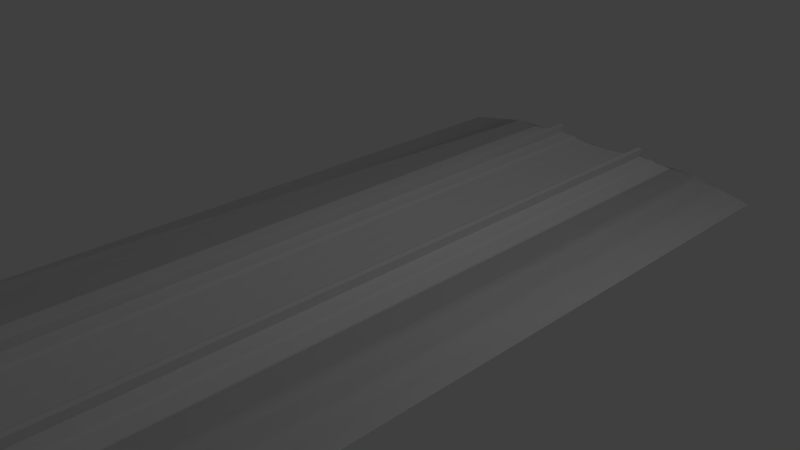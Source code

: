 # Source: PGA_DKGantry_Usw1t6m_R.blend  (saved by Blender 3.4.6; exported with 4.5.12 LTS)
import bpy
from mathutils import Matrix  # noqa: F401  (used for matrix-valued properties, if any)

bpy.ops.wm.read_factory_settings(use_empty=True)
scene = bpy.context.scene
scene.name = 'Scene'

# ---- collections
col_main = bpy.data.collections.new('MAIN'); scene.collection.children.link(col_main)
col_main_0400 = bpy.data.collections.new('MAIN_0400'); col_main.children.link(col_main_0400)
col_pga_dk_gantry_usw1t6m_r = bpy.data.collections.new('pga_dk_gantry_usw1t6m_R'); col_main_0400.children.link(col_pga_dk_gantry_usw1t6m_r)
col_main_1200 = bpy.data.collections.new('MAIN_1200'); col_main.children.link(col_main_1200)
col_pga_dk_gantry_usw1t6m_l_001 = bpy.data.collections.new('pga_dk_gantry_usw1t6m_L.001'); col_main_1200.children.link(col_pga_dk_gantry_usw1t6m_l_001)
col_reference_track = bpy.data.collections.new('reference_track'); scene.collection.children.link(col_reference_track)

# ---- images (referenced by path relative to the original .blend; pixels are not part of the script)
import os
ASSET_DIR = os.environ.get("B2B_ASSET_DIR", "")  # directory of the original .blend (textures are referenced by path, not embedded)
HERE = os.path.dirname(os.path.abspath(__file__))  # packed textures are extracted next to this script under _unpacked/

def load_image(name, relpath, width, height, colorspace="sRGB"):
    """Load a texture the original file referenced (path relative to the .blend, or extracted next to this script)."""
    p = next((c for c in (os.path.join(HERE, relpath), os.path.join(ASSET_DIR, relpath)) if relpath and os.path.exists(c)), "")
    if p:
        img = bpy.data.images.load(p, check_existing=True)
        img.name = name
    else:  # same state as the original file: an image datablock whose file is absent (Cycles renders it pink)
        img = bpy.data.images.new(name, width, height)
        img.source = "FILE"
        img.filepath = "//" + (relpath or name)
    img.colorspace_settings.name = colorspace
    return img
img_pga_dk_gantry_common_wire_png_001 = load_image('PGA_DK_Gantry_Common_Wire.png.001', 'PGA_DK_Gantry_Common_Wire.png', 1024, 1024, 'sRGB')
img_pga_dk_gantry_common_insulator_png_001 = load_image('PGA_DK_Gantry_Common_Insulator.png.001', 'PGA_DK_Gantry_Common_Insulator.png', 1024, 1024, 'sRGB')
img_pga_dk_gantry_usw_png = load_image('PGA_DK_Gantry_Usw.png', 'PGA_DK_Gantry_Usw.png', 1024, 1024, 'sRGB')

# ---- materials (node trees are filled in below, after node groups)
mat_pga_dk_gantry_common_wire = bpy.data.materials.new('PGA_DK_Gantry_Common_Wire')
mat_pga_dk_gantry_common_wire.use_backface_culling = True
mat_pga_dk_gantry_common_insulator = bpy.data.materials.new('PGA_DK_Gantry_Common_Insulator')
mat_pga_dk_gantry_common_insulator.use_backface_culling = True
mat_pga_dk_gantry_usw = bpy.data.materials.new('PGA_DK_Gantry_Usw')
mat_pga_dk_gantry_usw.use_backface_culling = True

# ---- node groups
ng_auto_smooth = bpy.data.node_groups.new('Auto Smooth', 'GeometryNodeTree')
_s = ng_auto_smooth.interface.new_socket(name='Geometry', in_out='OUTPUT', socket_type='NodeSocketGeometry')
_s = ng_auto_smooth.interface.new_socket(name='Geometry', in_out='INPUT', socket_type='NodeSocketGeometry')
_s = ng_auto_smooth.interface.new_socket(name='Angle', in_out='INPUT', socket_type='NodeSocketFloat')
_s.subtype = 'ANGLE'
_s.min_value = 0.0
_s.max_value = 3.142
ng_auto_smooth.is_modifier = True
_N = ng_auto_smooth.nodes; _L = ng_auto_smooth.links
n0 = _N.new('NodeGroupOutput'); n0.name = 'Group Output'; n0.location = (480, -100)
n1 = _N.new('NodeGroupInput'); n1.name = 'Group Input'; n1.location = (-420, -300)
n2 = _N.new('NodeGroupInput'); n2.name = 'Group Input.001'; n2.location = (-60, -100)
n3 = _N.new('GeometryNodeSetShadeSmooth'); n3.name = 'Set Shade Smooth'; n3.location = (120, -100)
n3.domain = 'EDGE'
n4 = _N.new('GeometryNodeSetShadeSmooth'); n4.name = 'Set Shade Smooth.001'; n4.location = (300, -100)
n5 = _N.new('GeometryNodeInputMeshEdgeAngle'); n5.name = 'Edge Angle'; n5.location = (-420, -220)
n6 = _N.new('GeometryNodeInputEdgeSmooth'); n6.name = 'Is Edge Smooth'; n6.location = (-60, -160)
n7 = _N.new('GeometryNodeInputShadeSmooth'); n7.name = 'Is Face Smooth'; n7.location = (-240, -340)
n8 = _N.new('FunctionNodeBooleanMath'); n8.name = 'Boolean Math'; n8.location = (-60, -220)
n9 = _N.new('FunctionNodeCompare'); n9.name = 'Compare'; n9.location = (-240, -180)
n9.operation = 'LESS_EQUAL'
_L.new(n5.outputs[0], n9.inputs[0])
_L.new(n4.outputs[0], n0.inputs[0])
_L.new(n1.outputs[1], n9.inputs[1])
_L.new(n9.outputs[0], n8.inputs[0])
_L.new(n7.outputs[0], n8.inputs[1])
_L.new(n2.outputs[0], n3.inputs[0])
_L.new(n6.outputs[0], n3.inputs[1])
_L.new(n3.outputs[0], n4.inputs[0])
_L.new(n8.outputs[0], n3.inputs[2])
n0.is_active_output = True

# ---- material node trees
mat_pga_dk_gantry_common_wire.use_nodes = True; mat_pga_dk_gantry_common_wire.node_tree.nodes.clear()
_N = mat_pga_dk_gantry_common_wire.node_tree.nodes; _L = mat_pga_dk_gantry_common_wire.node_tree.links
n0 = _N.new('ShaderNodeOutputMaterial'); n0.name = 'Material Output'; n0.location = (300, 0)
n1 = _N.new('ShaderNodeBsdfPrincipled'); n1.name = 'Principled BSDF'; n1.location = (0, 0)
n1.distribution = 'GGX'
n1.subsurface_method = 'RANDOM_WALK_SKIN'
n1.inputs[2].default_value = 1.0
n1.inputs[3].default_value = 1.45
n1.inputs[13].default_value = 0.0
n1.inputs[27].default_value = (0.0, 0.0, 0.0, 1.0)
n1.inputs[28].default_value = 1.0
n2 = _N.new('ShaderNodeTexImage'); n2.name = 'Image Texture'; n2.location = (-300, 0)
n2.image = img_pga_dk_gantry_common_wire_png_001
n3 = _N.new('ShaderNodeUVMap'); n3.name = 'UV Map'; n3.location = (-550, 0)
n3.uv_map = 'UVMap'
_L.new(n1.outputs[0], n0.inputs[0])
_L.new(n2.outputs[0], n1.inputs[0])
_L.new(n3.outputs[0], n2.inputs[0])
n0.is_active_output = True
mat_pga_dk_gantry_common_insulator.use_nodes = True; mat_pga_dk_gantry_common_insulator.node_tree.nodes.clear()
_N = mat_pga_dk_gantry_common_insulator.node_tree.nodes; _L = mat_pga_dk_gantry_common_insulator.node_tree.links
n0 = _N.new('ShaderNodeOutputMaterial'); n0.name = 'Material Output'; n0.location = (300, 0)
n1 = _N.new('ShaderNodeBsdfPrincipled'); n1.name = 'Principled BSDF'; n1.location = (0, 0)
n1.distribution = 'GGX'
n1.subsurface_method = 'RANDOM_WALK_SKIN'
n1.inputs[2].default_value = 1.0
n1.inputs[3].default_value = 1.45
n1.inputs[13].default_value = 0.0
n1.inputs[27].default_value = (0.0, 0.0, 0.0, 1.0)
n1.inputs[28].default_value = 1.0
n2 = _N.new('ShaderNodeTexImage'); n2.name = 'Image Texture'; n2.location = (-300, 0)
n2.image = img_pga_dk_gantry_common_insulator_png_001
n3 = _N.new('ShaderNodeUVMap'); n3.name = 'UV Map'; n3.location = (-550, 0)
n3.uv_map = 'UVMap'
_L.new(n1.outputs[0], n0.inputs[0])
_L.new(n2.outputs[0], n1.inputs[0])
_L.new(n3.outputs[0], n2.inputs[0])
n0.is_active_output = True
mat_pga_dk_gantry_usw.use_nodes = True; mat_pga_dk_gantry_usw.node_tree.nodes.clear()
_N = mat_pga_dk_gantry_usw.node_tree.nodes; _L = mat_pga_dk_gantry_usw.node_tree.links
n0 = _N.new('ShaderNodeOutputMaterial'); n0.name = 'Material Output'; n0.location = (300, 0)
n1 = _N.new('ShaderNodeBsdfPrincipled'); n1.name = 'Principled BSDF'; n1.location = (0, 0)
n1.distribution = 'GGX'
n1.subsurface_method = 'RANDOM_WALK_SKIN'
n1.inputs[2].default_value = 1.0
n1.inputs[3].default_value = 1.45
n1.inputs[13].default_value = 0.0
n1.inputs[27].default_value = (0.0, 0.0, 0.0, 1.0)
n1.inputs[28].default_value = 1.0
n2 = _N.new('ShaderNodeTexImage'); n2.name = 'Image Texture'; n2.location = (-300, 0)
n2.image = img_pga_dk_gantry_usw_png
n3 = _N.new('ShaderNodeUVMap'); n3.name = 'UV Map'; n3.location = (-550, 0)
n3.uv_map = 'UVMap'
_L.new(n1.outputs[0], n0.inputs[0])
_L.new(n2.outputs[0], n1.inputs[0])
_L.new(n3.outputs[0], n2.inputs[0])
n0.is_active_output = True

# ---- world
world_world = bpy.data.worlds.new('World'); scene.world = world_world
world_world.use_nodes = True; world_world.node_tree.nodes.clear()
_N = world_world.node_tree.nodes; _L = world_world.node_tree.links
n0 = _N.new('ShaderNodeBackground'); n0.name = 'Background'; n0.location = (10, 300)
n0.inputs[0].default_value = (0.05088, 0.05088, 0.05088, 1.0)
n1 = _N.new('ShaderNodeOutputWorld'); n1.name = 'World Output'; n1.location = (300, 300)
_L.new(n0.outputs[0], n1.inputs[0])
n1.is_active_output = True
world_world.color = (0.05088, 0.05088, 0.05088)
world_world.use_sun_shadow = False
world_world.sun_shadow_jitter_overblur = 0.0
world_world.cycles.sampling_method = 'MANUAL'

# ---- cameras
cam_camera = bpy.data.cameras.new('Camera')
cam_camera.clip_end = 100.0
cam_camera.lens = 35.0
cam_camera.sensor_width = 32.0
cam_camera.sensor_height = 18.0
cam_camera.ortho_scale = 7.314
cam_camera.dof.focus_distance = 0.0
cam_camera.dof.aperture_fstop = 128.0

# ---- lights
light_lamp = bpy.data.lights.new('Lamp', 'POINT')
light_lamp.transmission_factor = 0.0
light_lamp.cutoff_distance = 30.0
light_lamp.energy = 100.0
light_lamp.shadow_buffer_clip_start = 1.001
light_lamp.shadow_soft_size = 0.1
light_lamp.shadow_maximum_resolution = 0.006
light_lamp.use_absolute_resolution = True

# ---- meshes
me_pga_dk_gantry_usw1t6m_r_returnwire = bpy.data.meshes.new('pga_dk_gantry_usw1t6m_R_returnwire')
me_pga_dk_gantry_usw1t6m_r_returnwire.from_pydata([(0.308, -25.0, 0.001362), (-0.1137, -9.091, -0.00773), (-0.1137, -9.091, 0.01046), (0.308, -25.0, 0.001362), (0.308, -25.0, 0.001362), (-0.1242, -9.091, 0.001364), (0.308, -25.0, 0.001362), (-0.1137, -9.091, -0.00773), (-0.1137, 9.091, 0.01046), (-0.3805, -6.042e-07, -0.007729), (-0.1137, 9.091, -0.007729), (-0.3805, -6.074e-07, 0.01046), (-0.1242, 9.091, 0.001365), (-0.391, -6.058e-07, 0.001366), (-0.1137, 9.091, -0.007729), (-0.3805, -6.042e-07, -0.007729), (0.308, 25.0, 0.001364), (0.308, 25.0, 0.001364), (0.308, 25.0, 0.001364), (0.308, 25.0, 0.001364)], [], [(0, 1, 2), (1, 0, 3), (4, 2, 5), (0, 2, 4), (6, 5, 7), (5, 6, 4), (8, 9, 10), (9, 8, 11), (12, 11, 8), (11, 12, 13), (14, 13, 12), (13, 14, 15), (16, 10, 17), (10, 16, 8), (18, 8, 16), (8, 18, 12), (19, 12, 18), (12, 19, 14), (11, 1, 9), (1, 11, 2), (13, 2, 11), (2, 13, 5), (15, 5, 13), (5, 15, 7)])
_uv = me_pga_dk_gantry_usw1t6m_r_returnwire.uv_layers.new(name='UVMap')
_uv.uv.foreach_set('vector', [0.09614, 0.8984, 0.362, 0.8979, 0.362, 0.8989, 0.9732, 0.01808, 0.9732, 0.01808, 0.9732, 0.01808, 0.09612, 0.9315, 0.362, 0.9594, 0.362, 0.9603, 0.998, 0.3269, 0.998, 0.3269, 0.998, 0.3269, 0.9326, 0.9154, 0.6667, 0.9442, 0.6667, 0.9433, 0.998, 0.3393, 0.998, 0.3393, 0.998, 0.3393, 0.6659, 0.8989, 0.514, 0.8979, 0.6659, 0.8979, 0.514, 0.8979, 0.6659, 0.8989, 0.514, 0.8989, 0.6659, 0.9603, 0.514, 0.9772, 0.6659, 0.9594, 0.514, 0.9772, 0.6659, 0.9603, 0.514, 0.9781, 0.3628, 0.9433, 0.5148, 0.962, 0.3628, 0.9442, 0.5148, 0.962, 0.3628, 0.9433, 0.5148, 0.9611, 0.998, 0.3454, 0.998, 0.3454, 0.998, 0.3454, 0.6659, 0.8979, 0.9318, 0.8984, 0.6659, 0.8989, 0.998, 0.3516, 0.998, 0.3516, 0.998, 0.3516, 0.6659, 0.9594, 0.9318, 0.9315, 0.6659, 0.9603, 0.998, 0.3578, 0.998, 0.3578, 0.998, 0.3578, 0.3628, 0.9442, 0.09693, 0.9154, 0.3628, 0.9433, 0.514, 0.8989, 0.362, 0.8979, 0.514, 0.8979, 0.362, 0.8979, 0.514, 0.8989, 0.362, 0.8989, 0.514, 0.9781, 0.362, 0.9594, 0.514, 0.9772, 0.362, 0.9594, 0.514, 0.9781, 0.362, 0.9603, 0.5148, 0.9611, 0.6667, 0.9442, 0.5148, 0.962, 0.6667, 0.9442, 0.5148, 0.9611, 0.6667, 0.9433])
me_pga_dk_gantry_usw1t6m_r_returnwire.materials.append(mat_pga_dk_gantry_common_wire)
me_pga_dk_gantry_usw1t6m_r_returnwire.update()
me_pga_dk_gantry_usw1t6m_r_returnwire_insulator = bpy.data.meshes.new('pga_dk_gantry_usw1t6m_R_returnwire_insulator')
me_pga_dk_gantry_usw1t6m_r_returnwire_insulator.from_pydata([(0.002787, -0.003586, -0.009801), (0.05576, -0.003992, -0.003519), (-0.02422, 0.04349, -0.002394), (0.02942, 0.04291, -0.003323), (0.02845, -0.05032, -0.002783), (-0.05152, -0.002832, -0.00166), (-0.02519, -0.04974, -0.001854), (0.05576, -0.003992, -0.003519), (0.02895, 0.04304, 0.001827), (0.05528, -0.003868, 0.001632), (0.02942, 0.04291, -0.003323), (0.02845, -0.05032, -0.002783), (0.02798, -0.05019, 0.002366), (-0.02519, -0.04974, -0.001854), (-0.02566, -0.04961, 0.003296), (-0.05152, -0.002832, -0.00166), (-0.02422, 0.04349, -0.002394), (-0.05199, -0.002708, 0.003491), (-0.02469, 0.04362, 0.002756), (-0.02422, 0.04349, -0.002394), (-0.02469, 0.04362, 0.002756), (0.0009794, -0.003114, 0.009773), (-0.02469, 0.04362, 0.002756), (-0.05199, -0.002708, 0.003491), (-0.02566, -0.04961, 0.003296), (0.02798, -0.05019, 0.002366), (0.05528, -0.003868, 0.001632), (0.02895, 0.04304, 0.001827)], [], [(0, 1, 4), (0, 3, 1), (0, 5, 2), (0, 2, 3), (0, 4, 6), (0, 6, 5), (7, 10, 8), (7, 8, 9), (11, 7, 9), (11, 9, 12), (13, 11, 12), (13, 12, 14), (15, 13, 14), (16, 15, 17), (15, 14, 17), (16, 17, 18), (10, 20, 8), (10, 19, 20), (21, 22, 23), (21, 27, 22), (21, 23, 24), (21, 24, 25), (21, 25, 26), (21, 26, 27)])
me_pga_dk_gantry_usw1t6m_r_returnwire_insulator.polygons.foreach_set('use_smooth', [True] * 24)
_uv = me_pga_dk_gantry_usw1t6m_r_returnwire_insulator.uv_layers.new(name='UVMap')
_uv.uv.foreach_set('vector', [0.1018, 0.1181, 0.1082, 0.02799, 0.2029, 0.0747, 0.1018, 0.1181, 0.01355, 0.08131, 0.1082, 0.02799, 0.1018, 0.1181, 0.1082, 0.228, 0.01355, 0.1813, 0.1018, 0.1181, 0.01355, 0.1813, 0.01355, 0.08131, 0.1018, 0.1181, 0.2029, 0.0747, 0.2029, 0.1747, 0.1018, 0.1181, 0.2029, 0.1747, 0.1082, 0.228, 0.9674, 0.1512, 0.9674, 0.1662, 0.9584, 0.1662, 0.9674, 0.1512, 0.9584, 0.1662, 0.9584, 0.1512, 0.9674, 0.1213, 0.9674, 0.1512, 0.9584, 0.1512, 0.9674, 0.1213, 0.9584, 0.1512, 0.9584, 0.1213, 0.9674, 0.1064, 0.9674, 0.1213, 0.9584, 0.1213, 0.9674, 0.1064, 0.9584, 0.1213, 0.9584, 0.1064, 0.9693, 0.8601, 0.9694, 0.8451, 0.9783, 0.8451, 0.9694, 0.89, 0.9693, 0.8601, 0.9783, 0.8601, 0.9693, 0.8601, 0.9783, 0.8451, 0.9783, 0.8601, 0.9694, 0.89, 0.9783, 0.8601, 0.9783, 0.89, 0.9902, 0.09485, 0.9991, 0.0799, 0.9991, 0.09486, 0.9902, 0.09485, 0.9902, 0.0799, 0.9991, 0.0799, 0.5396, 0.3879, 0.6291, 0.4263, 0.5453, 0.4676, 0.5396, 0.3879, 0.6291, 0.3378, 0.6291, 0.4263, 0.5396, 0.3879, 0.5453, 0.4676, 0.4615, 0.4204, 0.5396, 0.3879, 0.4615, 0.4204, 0.4615, 0.332, 0.5396, 0.3879, 0.4615, 0.332, 0.5453, 0.2907, 0.5396, 0.3879, 0.5453, 0.2907, 0.6291, 0.3378])
me_pga_dk_gantry_usw1t6m_r_returnwire_insulator.materials.append(mat_pga_dk_gantry_common_insulator)
me_pga_dk_gantry_usw1t6m_r_returnwire_insulator.update()
me_pga_dk_gantry_usw1t6m_r_returnwire_mount = bpy.data.meshes.new('pga_dk_gantry_usw1t6m_R_returnwire_mount')
me_pga_dk_gantry_usw1t6m_r_returnwire_mount.from_pydata([(-1.431e-06, 0.02, -0.02), (-1.431e-06, 0.02, 0.0), (0.01414, 0.01414, -0.02), (0.01414, 0.01414, 0.0), (0.02, 1.548e-09, -0.02), (0.02, 1.548e-09, 0.0), (0.01414, -0.01414, -0.02), (0.01414, -0.01414, 0.0), (-1.431e-06, -0.02, -0.02), (-1.431e-06, -0.02, 0.0), (-0.01414, -0.01414, -0.02), (-0.01414, -0.01414, 0.0), (-0.02, 1.548e-09, -0.02), (-0.02, 1.548e-09, 0.0), (-0.01414, 0.01414, -0.02), (-0.01414, 0.01414, 0.0), (-1.907e-06, -0.0075, 0.02875), (-1.907e-06, -0.0075, -0.00875), (0.005302, -0.005303, 0.02875), (0.005302, -0.005303, -0.00875), (0.007499, -5.227e-09, 0.02875), (0.007499, 1.329e-09, -0.00875), (0.005302, 0.005303, 0.02875), (0.005302, 0.005303, -0.00875), (-1.907e-06, 0.0075, 0.02875), (-1.907e-06, 0.0075, -0.00875), (-0.005305, 0.005303, 0.02875), (-0.005305, 0.005303, -0.00875), (-0.007502, -5.227e-09, 0.02875), (-0.007502, 1.329e-09, -0.00875), (-0.005305, -0.005303, 0.02875), (-0.005305, -0.005303, -0.00875)], [], [(0, 1, 3, 2), (2, 3, 5, 4), (4, 5, 7, 6), (6, 7, 9, 8), (8, 9, 11, 10), (10, 11, 13, 12), (3, 1, 15, 13, 11, 9, 7, 5), (12, 13, 15, 14), (14, 15, 1, 0), (0, 2, 4, 6, 8, 10, 12, 14), (16, 17, 19, 18), (18, 19, 21, 20), (20, 21, 23, 22), (22, 23, 25, 24), (24, 25, 27, 26), (26, 27, 29, 28), (19, 17, 31, 29, 27, 25, 23, 21), (28, 29, 31, 30), (30, 31, 17, 16), (16, 18, 20, 22, 24, 26, 28, 30)])
me_pga_dk_gantry_usw1t6m_r_returnwire_mount.polygons.foreach_set('use_smooth', [1, 1, 1, 1, 1, 1, 1, 1, 1, 1, 0, 0, 0, 0, 0, 0, 0, 0, 0, 0])
_uv = me_pga_dk_gantry_usw1t6m_r_returnwire_mount.uv_layers.new(name='UVMap')
_uv.uv.foreach_set('vector', [0.488, 0.9399, 0.3293, 0.9399, 0.3293, 0.854, 0.488, 0.854, 0.488, 0.854, 0.3293, 0.854, 0.3293, 0.7325, 0.488, 0.7325, 0.488, 0.7325, 0.3293, 0.7325, 0.3293, 0.6466, 0.488, 0.6466, 0.1707, 0.9399, 0.012, 0.9399, 0.012, 0.854, 0.1707, 0.854, 0.1707, 0.854, 0.012, 0.854, 0.012, 0.7325, 0.1707, 0.7325, 0.1707, 0.7325, 0.012, 0.7325, 0.012, 0.6466, 0.1707, 0.6466, 0.5367, 0.6226, 0.4152, 0.6226, 0.3293, 0.5367, 0.3293, 0.4152, 0.4152, 0.3293, 0.5367, 0.3293, 0.6226, 0.4152, 0.6226, 0.5367, 0.988, 0.7681, 0.8293, 0.7681, 0.8293, 0.6822, 0.988, 0.6822, 0.988, 0.6822, 0.8293, 0.6822, 0.8293, 0.5607, 0.988, 0.5607, 0.2194, 0.6226, 0.0979, 0.6226, 0.012, 0.5367, 0.012, 0.4152, 0.09789, 0.3293, 0.2194, 0.3293, 0.3053, 0.4152, 0.3053, 0.5367, 0.988, 0.4508, 0.8293, 0.4508, 0.8293, 0.3293, 0.988, 0.3293, 0.8053, 0.3053, 0.6466, 0.3053, 0.6466, 0.2194, 0.8053, 0.2194, 0.8053, 0.2194, 0.6466, 0.2194, 0.6466, 0.0979, 0.8053, 0.0979, 0.8053, 0.0979, 0.6466, 0.0979, 0.6466, 0.012, 0.8053, 0.012, 0.8053, 0.6226, 0.6466, 0.6226, 0.6466, 0.5367, 0.8053, 0.5367, 0.8053, 0.5367, 0.6466, 0.5367, 0.6466, 0.4152, 0.8053, 0.4152, 0.012, 0.2194, 0.012, 0.09791, 0.0979, 0.01199, 0.2194, 0.01199, 0.3053, 0.09788, 0.3053, 0.2194, 0.2194, 0.3053, 0.0979, 0.3053, 0.8053, 0.4152, 0.6466, 0.4152, 0.6466, 0.3293, 0.8053, 0.3293, 0.988, 0.5367, 0.8293, 0.5367, 0.8293, 0.4508, 0.988, 0.4508, 0.3293, 0.09791, 0.4152, 0.012, 0.5367, 0.01199, 0.6226, 0.09789, 0.6226, 0.2194, 0.5367, 0.3053, 0.4152, 0.3053, 0.3293, 0.2194])
me_pga_dk_gantry_usw1t6m_r_returnwire_mount.materials.append(mat_pga_dk_gantry_usw)
me_pga_dk_gantry_usw1t6m_r_returnwire_mount.update()
me_nr_db01_01_001 = bpy.data.meshes.new('nr_db01~01.001')
me_nr_db01_01_001.from_pydata([(-1.7, 0.0, -0.1359), (-1.7, 10.0, -0.1359), (-1.3, 0.0, -0.135), (-1.3, 10.0, -0.135), (0.0, 0.0, -0.11), (0.0, 10.0, -0.11), (1.3, 0.0, -0.135), (1.3, 10.0, -0.135), (1.7, 0.0, -0.1359), (1.7, 10.0, -0.1359), (-1.7, -0.05, -0.1349), (-1.7, 0.0, -0.1359), (-1.3, 0.0, -0.135), (1.7, 10.05, -0.1349), (1.7, 10.0, -0.1359), (1.3, 10.0, -0.135), (0.0, 0.0, -0.11), (0.0, -0.05, -0.109), (0.0, 10.0, -0.11), (0.0, 10.05, -0.109), (-1.3, -0.05, -0.134), (1.3, 10.05, -0.134), (1.3, 0.0, -0.135), (-1.3, 10.0, -0.135), (1.7, 0.0, -0.1359), (1.7, -0.05, -0.1349), (-1.7, 10.0, -0.1359), (-1.7, 10.05, -0.1349), (1.3, -0.05, -0.134), (-1.3, 10.05, -0.134), (-2.6, 0.0, 0.02), (-2.6, 10.0, 0.02), (2.6, 0.0, 0.02), (2.6, 10.0, 0.02), (-2.6, 0.0, 0.02), (2.6, 10.0, 0.02), (2.6, 0.0, 0.02), (-2.6, 10.0, 0.02), (-1.05, 0.0, -0.15), (-1.05, 10.0, -0.15), (-0.45, 0.0, -0.15), (-0.45, 10.0, -0.15), (0.45, 0.0, -0.15), (0.45, 10.0, -0.15), (1.05, 0.0, -0.15), (1.05, 10.0, -0.15), (-0.8285, 0.0, -0.153), (-0.8285, 10.0, -0.153), (-0.6785, 0.0, -0.153), (-0.6785, 10.0, -0.153), (0.6785, 0.0, -0.153), (0.6785, 10.0, -0.153), (0.8285, 0.0, -0.153), (0.8285, 10.0, -0.153), (-0.762, 0.0, -0.185), (-0.7895, 0.0, -0.325), (-0.7175, 0.0, -0.325), (0.762, 10.0, -0.185), (0.7895, 10.0, -0.325), (0.7175, 10.0, -0.325), (-0.745, 0.0, -0.185), (0.745, 10.0, -0.185), (0.745, 0.0, -0.185), (0.7175, 0.0, -0.325), (0.7895, 0.0, -0.325), (-0.745, 10.0, -0.185), (-0.7175, 10.0, -0.325), (-0.7895, 10.0, -0.325), (0.762, 0.0, -0.185), (-0.762, 10.0, -0.185), (-0.789, -0.02, -0.32), (-0.7895, 0.0, -0.325), (-0.7175, 0.0, -0.325), (0.789, 10.02, -0.32), (0.7895, 10.0, -0.325), (0.7175, 10.0, -0.325), (-0.717, -0.02, -0.32), (0.717, 10.02, -0.32), (0.717, -0.02, -0.32), (0.7175, 0.0, -0.325), (0.7895, 0.0, -0.325), (-0.717, 10.02, -0.32), (-0.7175, 10.0, -0.325), (-0.7895, 10.0, -0.325), (0.789, -0.02, -0.32), (-0.789, 10.02, -0.32)], [], [(0, 1, 2), (2, 1, 3), (2, 3, 4), (4, 3, 5), (4, 5, 6), (6, 5, 7), (6, 7, 8), (8, 7, 9), (10, 11, 12), (13, 14, 15), (12, 16, 17), (15, 18, 19), (17, 20, 10), (19, 21, 13), (10, 12, 17), (13, 15, 19), (17, 16, 22), (19, 18, 23), (22, 24, 25), (23, 26, 27), (25, 28, 17), (27, 29, 19), (17, 22, 25), (19, 23, 27), (0, 30, 31), (0, 31, 1), (8, 9, 32), (32, 9, 33), (34, 11, 10), (35, 14, 13), (25, 24, 36), (27, 26, 37), (38, 39, 40), (40, 39, 41), (42, 43, 44), (44, 43, 45), (46, 47, 48), (48, 47, 49), (50, 51, 52), (52, 51, 53), (54, 55, 56), (57, 58, 59), (56, 60, 54), (59, 61, 57), (62, 63, 64), (65, 66, 67), (64, 68, 62), (67, 69, 65), (70, 71, 72), (73, 74, 75), (72, 76, 70), (75, 77, 73), (78, 79, 80), (81, 82, 83), (80, 84, 78), (83, 85, 81)])
_uv = me_nr_db01_01_001.uv_layers.new(name='UVMap')
_uv.uv.foreach_set('vector', [0.0342, 1.0, 0.0342, 3.0, 0.1143, 1.0, 0.1143, 1.0, 0.0342, 3.0, 0.1143, 3.0, 0.1143, 1.0, 0.1143, 3.0, 0.375, 1.0, 0.375, 1.0, 0.1143, 3.0, 0.375, 3.0, 0.375, 1.0, 0.375, 3.0, 0.6357, 1.0, 0.6357, 1.0, 0.375, 3.0, 0.6357, 3.0, 0.6357, 1.0, 0.6357, 3.0, 0.7158, 1.0, 0.7158, 1.0, 0.6357, 3.0, 0.7158, 3.0, 0.0342, 1.99, 0.0342, 2.0, 0.1143, 2.0, 0.0342, 1.99, 0.0342, 2.0, 0.1143, 2.0, 0.1143, 2.0, 0.375, 2.0, 0.375, 1.99, 0.1143, 2.0, 0.375, 2.0, 0.375, 1.99, 0.375, 1.99, 0.1143, 1.99, 0.0342, 1.99, 0.375, 1.99, 0.1143, 1.99, 0.0342, 1.99, 0.0342, 1.99, 0.1143, 2.0, 0.375, 1.99, 0.0342, 1.99, 0.1143, 2.0, 0.375, 1.99, 0.375, 1.99, 0.375, 2.0, 0.6357, 2.0, 0.375, 1.99, 0.375, 2.0, 0.6357, 2.0, 0.6357, 2.0, 0.7158, 2.0, 0.7158, 1.99, 0.6357, 2.0, 0.7158, 2.0, 0.7158, 1.99, 0.7158, 1.99, 0.6357, 1.99, 0.375, 1.99, 0.7158, 1.99, 0.6357, 1.99, 0.375, 1.99, 0.375, 1.99, 0.6357, 2.0, 0.7158, 1.99, 0.375, 1.99, 0.6357, 2.0, 0.7158, 1.99, 0.0342, 1.0, -0.1389, 1.0, -0.1389, 3.0, 0.0342, 1.0, -0.1389, 3.0, 0.0342, 3.0, 0.7158, 1.0, 0.7158, 3.0, 0.862, 1.0, 0.862, 1.0, 0.7158, 3.0, 0.862, 3.0, -0.1389, 2.0, 0.0342, 2.0, 0.0342, 1.99, -0.1389, 2.0, 0.0342, 2.0, 0.0342, 1.99, 0.7158, 1.99, 0.7158, 2.0, 0.862, 2.0, 0.7158, 1.99, 0.7158, 2.0, 0.862, 2.0, 0.1652, 1.0, 0.1652, 3.0, 0.2851, 1.0, 0.2851, 1.0, 0.1652, 3.0, 0.2851, 3.0, 0.4649, 1.0, 0.4649, 3.0, 0.5848, 1.0, 0.5848, 1.0, 0.4649, 3.0, 0.5848, 3.0, 0.0, 1.836, 16.0, 1.836, 0.0, 1.887, 0.0, 1.887, 16.0, 1.836, 16.0, 1.887, 0.0, 1.887, 16.0, 1.887, 0.0, 1.836, 0.0, 1.836, 16.0, 1.887, 16.0, 1.836, 0.009, 1.836, 0.0, 1.934, 0.024, 1.934, 0.009, 1.836, 0.0, 1.934, 0.024, 1.934, 0.024, 1.934, 0.015, 1.836, 0.009, 1.836, 0.024, 1.934, 0.015, 1.836, 0.009, 1.836, 0.009, 1.836, 0.0, 1.934, 0.024, 1.934, 0.009, 1.836, 0.0, 1.934, 0.024, 1.934, 0.024, 1.934, 0.015, 1.836, 0.009, 1.836, 0.024, 1.934, 0.015, 1.836, 0.009, 1.836, 0.992, 1.988, 1.0, 1.988, 1.0, 1.934, 0.992, 1.988, 1.0, 1.988, 1.0, 1.934, 1.0, 1.934, 0.992, 1.934, 0.992, 1.988, 1.0, 1.934, 0.992, 1.934, 0.992, 1.988, 0.992, 1.934, 1.0, 1.934, 1.0, 1.988, 0.992, 1.934, 1.0, 1.934, 1.0, 1.988, 1.0, 1.988, 0.992, 1.988, 0.992, 1.934, 1.0, 1.988, 0.992, 1.988, 0.992, 1.934])
me_nr_db01_01_001.use_remesh_preserve_volume = False
me_nr_db01_01_001.use_remesh_preserve_attributes = False
me_nr_db01_01_001.use_mirror_vertex_groups = False
me_nr_db01_01_001.update()
me_nr_db01_02 = bpy.data.meshes.new('nr_db01~02')
me_nr_db01_02.from_pydata([(-0.762, 0.0, -0.185), (-0.762, 10.0, -0.185), (-0.7895, 0.0, -0.325), (-0.7895, 10.0, -0.325), (-0.7175, 0.0, -0.325), (-0.7175, 10.0, -0.325), (-0.745, 0.0, -0.185), (-0.745, 10.0, -0.185), (0.745, 0.0, -0.185), (0.745, 10.0, -0.185), (0.7175, 0.0, -0.325), (0.7175, 10.0, -0.325), (0.7895, 0.0, -0.325), (0.7895, 10.0, -0.325), (0.762, 0.0, -0.185), (0.762, 10.0, -0.185), (-0.7895, 0.0, -0.325), (-0.7895, 10.0, -0.325), (0.7895, 0.0, -0.325), (0.7895, 10.0, -0.325)], [], [(0, 1, 2), (2, 1, 3), (4, 5, 6), (6, 5, 7), (8, 9, 10), (10, 9, 11), (12, 13, 14), (14, 13, 15), (16, 17, 4), (4, 17, 5), (10, 11, 18), (18, 11, 19)])
_uv = me_nr_db01_02.uv_layers.new(name='UVMap')
_uv.uv.foreach_set('vector', [0.0, 1.836, 16.0, 1.836, 0.0, 1.934, 0.0, 1.934, 16.0, 1.836, 16.0, 1.934, 0.0, 1.934, 16.0, 1.934, 0.0, 1.836, 0.0, 1.836, 16.0, 1.934, 16.0, 1.836, 0.0, 1.836, 16.0, 1.836, 0.0, 1.934, 0.0, 1.934, 16.0, 1.836, 16.0, 1.934, 0.0, 1.934, 16.0, 1.934, 0.0, 1.836, 0.0, 1.836, 16.0, 1.934, 16.0, 1.836, 0.0, 1.988, 16.0, 1.988, 0.0, 1.934, 0.0, 1.934, 16.0, 1.988, 16.0, 1.934, 0.0, 1.934, 16.0, 1.934, 0.0, 1.988, 0.0, 1.988, 16.0, 1.934, 16.0, 1.988])
me_nr_db01_02.use_remesh_preserve_volume = False
me_nr_db01_02.use_remesh_preserve_attributes = False
me_nr_db01_02.use_mirror_vertex_groups = False
me_nr_db01_02.update()
me_nr_db01_03 = bpy.data.meshes.new('nr_db01~03')
me_nr_db01_03.from_pydata([(-0.8285, 0.0, -0.17), (-0.8285, 10.0, -0.17), (-0.762, 0.0, -0.185), (-0.762, 10.0, -0.185), (-0.745, 0.0, -0.185), (-0.745, 10.0, -0.185), (-0.6785, 0.0, -0.17), (-0.6785, 10.0, -0.17), (0.6785, 0.0, -0.17), (0.6785, 10.0, -0.17), (0.745, 0.0, -0.185), (0.745, 10.0, -0.185), (0.762, 0.0, -0.185), (0.762, 10.0, -0.185), (0.8285, 0.0, -0.17), (0.8285, 10.0, -0.17), (-0.9385, 0.0, -0.165), (-0.9385, 10.0, -0.165), (-0.7985, 0.0, -0.179), (-0.7985, 10.0, -0.179), (-0.7085, 0.0, -0.179), (-0.7085, 10.0, -0.179), (-0.5685, 0.0, -0.165), (-0.5685, 10.0, -0.165), (0.5685, 0.0, -0.165), (0.5685, 10.0, -0.165), (0.7085, 0.0, -0.179), (0.7085, 10.0, -0.179), (0.7985, 0.0, -0.179), (0.7985, 10.0, -0.179), (0.9385, 0.0, -0.165), (0.9385, 10.0, -0.165)], [], [(0, 1, 2), (2, 1, 3), (4, 5, 6), (6, 5, 7), (8, 9, 10), (10, 9, 11), (12, 13, 14), (14, 13, 15), (16, 17, 18), (18, 17, 19), (20, 21, 22), (22, 21, 23), (24, 25, 26), (26, 25, 27), (28, 29, 30), (30, 29, 31)])
_uv = me_nr_db01_03.uv_layers.new(name='UVMap')
_uv.uv.foreach_set('vector', [0.0, 1.793, 16.0, 1.793, 0.0, 1.836, 0.0, 1.836, 16.0, 1.793, 16.0, 1.836, 0.0, 1.836, 16.0, 1.836, 0.0, 1.793, 0.0, 1.793, 16.0, 1.836, 16.0, 1.793, 0.0, 1.793, 16.0, 1.793, 0.0, 1.836, 0.0, 1.836, 16.0, 1.793, 16.0, 1.836, 0.0, 1.836, 16.0, 1.836, 0.0, 1.793, 0.0, 1.793, 16.0, 1.836, 16.0, 1.793, 0.0, 1.605, 16.0, 1.605, 0.0, 1.775, 0.0, 1.775, 16.0, 1.605, 16.0, 1.775, 0.0, 1.775, 16.0, 1.775, 0.0, 1.605, 0.0, 1.605, 16.0, 1.775, 16.0, 1.605, 0.0, 1.605, 16.0, 1.605, 0.0, 1.775, 0.0, 1.775, 16.0, 1.605, 16.0, 1.775, 0.0, 1.775, 16.0, 1.775, 0.0, 1.605, 0.0, 1.605, 16.0, 1.775, 16.0, 1.605])
me_nr_db01_03.use_remesh_preserve_volume = False
me_nr_db01_03.use_remesh_preserve_attributes = False
me_nr_db01_03.use_mirror_vertex_groups = False
me_nr_db01_03.update()
me_nr_db01_04 = bpy.data.meshes.new('nr_db01~04')
me_nr_db01_04.from_pydata([(-1.305, 0.0, -0.125), (-1.305, 10.0, -0.125), (-1.295, 0.0, -0.15), (-1.295, 10.0, -0.15), (-1.05, 0.0, -0.155), (-1.05, 10.0, -0.155), (-1.0, 0.0, -0.178), (-1.0, 10.0, -0.178), (-0.915, 0.0, -0.185), (-0.915, 10.0, -0.185), (-0.9, 0.0, -0.1525), (-0.9, 10.0, -0.1525), (-0.6, 0.0, -0.1525), (-0.6, 10.0, -0.1525), (-0.585, 0.0, -0.185), (-0.585, 10.0, -0.185), (-0.5, 0.0, -0.178), (-0.5, 10.0, -0.178), (-0.45, 0.0, -0.15), (-0.45, 10.0, -0.15), (-0.15, 0.0, -0.125), (-0.15, 10.0, -0.125), (0.15, 0.0, -0.125), (0.15, 10.0, -0.125), (0.45, 0.0, -0.15), (0.45, 10.0, -0.15), (0.5, 0.0, -0.178), (0.5, 10.0, -0.178), (0.585, 0.0, -0.185), (0.585, 10.0, -0.185), (0.6, 0.0, -0.1525), (0.6, 10.0, -0.1525), (0.9, 0.0, -0.1525), (0.9, 10.0, -0.1525), (0.915, 0.0, -0.185), (0.915, 10.0, -0.185), (1.0, 0.0, -0.178), (1.0, 10.0, -0.178), (1.05, 0.0, -0.155), (1.05, 10.0, -0.155), (1.295, 0.0, -0.15), (1.295, 10.0, -0.15), (1.305, 0.0, -0.125), (1.305, 10.0, -0.125)], [], [(0, 1, 2), (2, 1, 3), (2, 3, 4), (4, 3, 5), (4, 5, 6), (6, 5, 7), (6, 7, 8), (8, 7, 9), (8, 9, 10), (10, 9, 11), (10, 11, 12), (12, 11, 13), (12, 13, 14), (14, 13, 15), (14, 15, 16), (16, 15, 17), (16, 17, 18), (18, 17, 19), (18, 19, 20), (20, 19, 21), (20, 21, 22), (22, 21, 23), (22, 23, 24), (24, 23, 25), (24, 25, 26), (26, 25, 27), (26, 27, 28), (28, 27, 29), (28, 29, 30), (30, 29, 31), (30, 31, 32), (32, 31, 33), (32, 33, 34), (34, 33, 35), (34, 35, 36), (36, 35, 37), (36, 37, 38), (38, 37, 39), (38, 39, 40), (40, 39, 41), (40, 41, 42), (42, 41, 43)])
_uv = me_nr_db01_04.uv_layers.new(name='UVMap')
_uv.uv.foreach_set('vector', [0.1143, 1.0, 0.1143, 3.0, 0.1172, 1.0, 0.1172, 1.0, 0.1143, 3.0, 0.1172, 3.0, 0.1172, 1.0, 0.1172, 3.0, 0.1652, 1.0, 0.1652, 1.0, 0.1172, 3.0, 0.1652, 3.0, 0.1652, 1.0, 0.1652, 3.0, 0.1752, 1.0, 0.1752, 1.0, 0.1652, 3.0, 0.1752, 3.0, 0.1752, 1.0, 0.1752, 3.0, 0.1932, 1.0, 0.1932, 1.0, 0.1752, 3.0, 0.1932, 3.0, 0.1932, 1.0, 0.1932, 3.0, 0.1952, 1.0, 0.1952, 1.0, 0.1932, 3.0, 0.1952, 3.0, 0.1952, 1.0, 0.1952, 3.0, 0.2551, 1.0, 0.2551, 1.0, 0.1952, 3.0, 0.2551, 3.0, 0.2551, 1.0, 0.2551, 3.0, 0.2571, 1.0, 0.2571, 1.0, 0.2551, 3.0, 0.2571, 3.0, 0.2571, 1.0, 0.2571, 3.0, 0.2751, 1.0, 0.2751, 1.0, 0.2571, 3.0, 0.2751, 3.0, 0.2751, 1.0, 0.2751, 3.0, 0.2851, 1.0, 0.2851, 1.0, 0.2751, 3.0, 0.2851, 3.0, 0.2851, 1.0, 0.2851, 3.0, 0.345, 1.0, 0.345, 1.0, 0.2851, 3.0, 0.345, 3.0, 0.345, 1.0, 0.345, 3.0, 0.405, 1.0, 0.405, 1.0, 0.345, 3.0, 0.405, 3.0, 0.405, 1.0, 0.405, 3.0, 0.4649, 1.0, 0.4649, 1.0, 0.405, 3.0, 0.4649, 3.0, 0.4649, 1.0, 0.4649, 3.0, 0.4749, 1.0, 0.4749, 1.0, 0.4649, 3.0, 0.4749, 3.0, 0.4749, 1.0, 0.4749, 3.0, 0.4929, 1.0, 0.4929, 1.0, 0.4749, 3.0, 0.4929, 3.0, 0.4929, 1.0, 0.4929, 3.0, 0.4949, 1.0, 0.4949, 1.0, 0.4929, 3.0, 0.4949, 3.0, 0.4949, 1.0, 0.4949, 3.0, 0.5548, 1.0, 0.5548, 1.0, 0.4949, 3.0, 0.5548, 3.0, 0.5548, 1.0, 0.5548, 3.0, 0.5568, 1.0, 0.5568, 1.0, 0.5548, 3.0, 0.5568, 3.0, 0.5568, 1.0, 0.5568, 3.0, 0.5748, 1.0, 0.5748, 1.0, 0.5568, 3.0, 0.5748, 3.0, 0.5748, 1.0, 0.5748, 3.0, 0.5848, 1.0, 0.5848, 1.0, 0.5748, 3.0, 0.5848, 3.0, 0.5848, 1.0, 0.5848, 3.0, 0.6328, 1.0, 0.6328, 1.0, 0.5848, 3.0, 0.6328, 3.0, 0.6328, 1.0, 0.6328, 3.0, 0.6357, 1.0, 0.6357, 1.0, 0.6328, 3.0, 0.6357, 3.0])
me_nr_db01_04.use_remesh_preserve_volume = False
me_nr_db01_04.use_remesh_preserve_attributes = False
me_nr_db01_04.use_mirror_vertex_groups = False
me_nr_db01_04.update()
me_nr_db01_01_002 = bpy.data.meshes.new('nr_db01~01.002')
me_nr_db01_01_002.from_pydata([(-1.7, 0.0, -0.1359), (-1.7, 10.0, -0.1359), (-1.3, 0.0, -0.135), (-1.3, 10.0, -0.135), (0.0, 0.0, -0.11), (0.0, 10.0, -0.11), (1.3, 0.0, -0.135), (1.3, 10.0, -0.135), (1.7, 0.0, -0.1359), (1.7, 10.0, -0.1359), (-1.7, -0.05, -0.1349), (-1.7, 0.0, -0.1359), (-1.3, 0.0, -0.135), (1.7, 10.05, -0.1349), (1.7, 10.0, -0.1359), (1.3, 10.0, -0.135), (0.0, 0.0, -0.11), (0.0, -0.05, -0.109), (0.0, 10.0, -0.11), (0.0, 10.05, -0.109), (-1.3, -0.05, -0.134), (1.3, 10.05, -0.134), (1.3, 0.0, -0.135), (-1.3, 10.0, -0.135), (1.7, 0.0, -0.1359), (1.7, -0.05, -0.1349), (-1.7, 10.0, -0.1359), (-1.7, 10.05, -0.1349), (1.3, -0.05, -0.134), (-1.3, 10.05, -0.134), (-2.6, 0.0, 0.02), (-2.6, 10.0, 0.02), (2.6, 0.0, 0.02), (2.6, 10.0, 0.02), (-2.6, 0.0, 0.02), (2.6, 10.0, 0.02), (2.6, 0.0, 0.02), (-2.6, 10.0, 0.02), (-1.05, 0.0, -0.15), (-1.05, 10.0, -0.15), (-0.45, 0.0, -0.15), (-0.45, 10.0, -0.15), (0.45, 0.0, -0.15), (0.45, 10.0, -0.15), (1.05, 0.0, -0.15), (1.05, 10.0, -0.15), (-0.8285, 0.0, -0.153), (-0.8285, 10.0, -0.153), (-0.6785, 0.0, -0.153), (-0.6785, 10.0, -0.153), (0.6785, 0.0, -0.153), (0.6785, 10.0, -0.153), (0.8285, 0.0, -0.153), (0.8285, 10.0, -0.153), (-0.762, 0.0, -0.185), (-0.7895, 0.0, -0.325), (-0.7175, 0.0, -0.325), (0.762, 10.0, -0.185), (0.7895, 10.0, -0.325), (0.7175, 10.0, -0.325), (-0.745, 0.0, -0.185), (0.745, 10.0, -0.185), (0.745, 0.0, -0.185), (0.7175, 0.0, -0.325), (0.7895, 0.0, -0.325), (-0.745, 10.0, -0.185), (-0.7175, 10.0, -0.325), (-0.7895, 10.0, -0.325), (0.762, 0.0, -0.185), (-0.762, 10.0, -0.185), (-0.789, -0.02, -0.32), (-0.7895, 0.0, -0.325), (-0.7175, 0.0, -0.325), (0.789, 10.02, -0.32), (0.7895, 10.0, -0.325), (0.7175, 10.0, -0.325), (-0.717, -0.02, -0.32), (0.717, 10.02, -0.32), (0.717, -0.02, -0.32), (0.7175, 0.0, -0.325), (0.7895, 0.0, -0.325), (-0.717, 10.02, -0.32), (-0.7175, 10.0, -0.325), (-0.7895, 10.0, -0.325), (0.789, -0.02, -0.32), (-0.789, 10.02, -0.32)], [], [(0, 1, 2), (2, 1, 3), (2, 3, 4), (4, 3, 5), (4, 5, 6), (6, 5, 7), (6, 7, 8), (8, 7, 9), (10, 11, 12), (13, 14, 15), (12, 16, 17), (15, 18, 19), (17, 20, 10), (19, 21, 13), (10, 12, 17), (13, 15, 19), (17, 16, 22), (19, 18, 23), (22, 24, 25), (23, 26, 27), (25, 28, 17), (27, 29, 19), (17, 22, 25), (19, 23, 27), (0, 30, 31), (0, 31, 1), (8, 9, 32), (32, 9, 33), (34, 11, 10), (35, 14, 13), (25, 24, 36), (27, 26, 37), (38, 39, 40), (40, 39, 41), (42, 43, 44), (44, 43, 45), (46, 47, 48), (48, 47, 49), (50, 51, 52), (52, 51, 53), (54, 55, 56), (57, 58, 59), (56, 60, 54), (59, 61, 57), (62, 63, 64), (65, 66, 67), (64, 68, 62), (67, 69, 65), (70, 71, 72), (73, 74, 75), (72, 76, 70), (75, 77, 73), (78, 79, 80), (81, 82, 83), (80, 84, 78), (83, 85, 81)])
_uv = me_nr_db01_01_002.uv_layers.new(name='UVMap')
_uv.uv.foreach_set('vector', [0.0342, 1.0, 0.0342, 3.0, 0.1143, 1.0, 0.1143, 1.0, 0.0342, 3.0, 0.1143, 3.0, 0.1143, 1.0, 0.1143, 3.0, 0.375, 1.0, 0.375, 1.0, 0.1143, 3.0, 0.375, 3.0, 0.375, 1.0, 0.375, 3.0, 0.6357, 1.0, 0.6357, 1.0, 0.375, 3.0, 0.6357, 3.0, 0.6357, 1.0, 0.6357, 3.0, 0.7158, 1.0, 0.7158, 1.0, 0.6357, 3.0, 0.7158, 3.0, 0.0342, 1.99, 0.0342, 2.0, 0.1143, 2.0, 0.0342, 1.99, 0.0342, 2.0, 0.1143, 2.0, 0.1143, 2.0, 0.375, 2.0, 0.375, 1.99, 0.1143, 2.0, 0.375, 2.0, 0.375, 1.99, 0.375, 1.99, 0.1143, 1.99, 0.0342, 1.99, 0.375, 1.99, 0.1143, 1.99, 0.0342, 1.99, 0.0342, 1.99, 0.1143, 2.0, 0.375, 1.99, 0.0342, 1.99, 0.1143, 2.0, 0.375, 1.99, 0.375, 1.99, 0.375, 2.0, 0.6357, 2.0, 0.375, 1.99, 0.375, 2.0, 0.6357, 2.0, 0.6357, 2.0, 0.7158, 2.0, 0.7158, 1.99, 0.6357, 2.0, 0.7158, 2.0, 0.7158, 1.99, 0.7158, 1.99, 0.6357, 1.99, 0.375, 1.99, 0.7158, 1.99, 0.6357, 1.99, 0.375, 1.99, 0.375, 1.99, 0.6357, 2.0, 0.7158, 1.99, 0.375, 1.99, 0.6357, 2.0, 0.7158, 1.99, 0.0342, 1.0, -0.1389, 1.0, -0.1389, 3.0, 0.0342, 1.0, -0.1389, 3.0, 0.0342, 3.0, 0.7158, 1.0, 0.7158, 3.0, 0.862, 1.0, 0.862, 1.0, 0.7158, 3.0, 0.862, 3.0, -0.1389, 2.0, 0.0342, 2.0, 0.0342, 1.99, -0.1389, 2.0, 0.0342, 2.0, 0.0342, 1.99, 0.7158, 1.99, 0.7158, 2.0, 0.862, 2.0, 0.7158, 1.99, 0.7158, 2.0, 0.862, 2.0, 0.1652, 1.0, 0.1652, 3.0, 0.2851, 1.0, 0.2851, 1.0, 0.1652, 3.0, 0.2851, 3.0, 0.4649, 1.0, 0.4649, 3.0, 0.5848, 1.0, 0.5848, 1.0, 0.4649, 3.0, 0.5848, 3.0, 0.0, 1.836, 16.0, 1.836, 0.0, 1.887, 0.0, 1.887, 16.0, 1.836, 16.0, 1.887, 0.0, 1.887, 16.0, 1.887, 0.0, 1.836, 0.0, 1.836, 16.0, 1.887, 16.0, 1.836, 0.009, 1.836, 0.0, 1.934, 0.024, 1.934, 0.009, 1.836, 0.0, 1.934, 0.024, 1.934, 0.024, 1.934, 0.015, 1.836, 0.009, 1.836, 0.024, 1.934, 0.015, 1.836, 0.009, 1.836, 0.009, 1.836, 0.0, 1.934, 0.024, 1.934, 0.009, 1.836, 0.0, 1.934, 0.024, 1.934, 0.024, 1.934, 0.015, 1.836, 0.009, 1.836, 0.024, 1.934, 0.015, 1.836, 0.009, 1.836, 0.992, 1.988, 1.0, 1.988, 1.0, 1.934, 0.992, 1.988, 1.0, 1.988, 1.0, 1.934, 1.0, 1.934, 0.992, 1.934, 0.992, 1.988, 1.0, 1.934, 0.992, 1.934, 0.992, 1.988, 0.992, 1.934, 1.0, 1.934, 1.0, 1.988, 0.992, 1.934, 1.0, 1.934, 1.0, 1.988, 1.0, 1.988, 0.992, 1.988, 0.992, 1.934, 1.0, 1.988, 0.992, 1.988, 0.992, 1.934])
me_nr_db01_01_002.use_remesh_preserve_volume = False
me_nr_db01_01_002.use_remesh_preserve_attributes = False
me_nr_db01_01_002.use_mirror_vertex_groups = False
me_nr_db01_01_002.update()
me_nr_db01_05_001 = bpy.data.meshes.new('nr_db01~05.001')
me_nr_db01_05_001.from_pydata([(-0.006, 0.0, -7.2), (-0.006, 10.0, -7.2), (0.006, 0.0, -7.2), (0.006, 10.0, -7.2), (0.0, 0.0, -7.19), (0.0, 10.0, -7.19), (-0.006, 0.0, -6.2), (-0.006, 10.0, -6.2), (0.0, 0.0, -6.21), (0.0, 10.0, -6.21), (0.006, 0.0, -6.2), (0.006, 10.0, -6.2), (-0.003, -0.0035, -6.2), (-0.003, -0.0035, -7.2), (0.003, 0.0, -7.2), (0.003, 0.0, -6.2), (-0.003, 0.0035, -7.2), (-0.003, 0.0035, -6.2), (-0.005, -0.01, -6.2), (-0.005, -0.01, -6.241), (0.005, 0.0, -6.241), (0.005, 0.0, -6.2), (-0.005, 0.01, -6.241), (-0.005, 0.01, -6.2), (-0.005, 0.01, -6.2), (-0.005, 0.01, -6.241), (-0.005, -0.01, -7.159), (-0.005, -0.01, -7.2), (0.005, 0.0, -7.2), (0.005, 0.0, -7.159), (-0.005, 0.01, -7.2), (-0.005, 0.01, -7.159), (-0.005, 0.01, -7.159), (-0.005, 0.01, -7.2), (0.0, -0.25, -7.195), (0.006, 10.0, -7.2), (0.0, 10.25, -7.195), (0.0, 10.0, -7.19), (-0.006, 10.0, -7.2), (0.0, -0.25, -6.205), (0.006, 10.0, -6.2), (0.0, 10.25, -6.205), (-0.006, 10.0, -6.2), (0.0, 10.0, -6.21)], [], [(0, 1, 2), (2, 1, 3), (2, 3, 4), (4, 3, 5), (0, 4, 5), (0, 5, 1), (6, 7, 8), (8, 7, 9), (8, 9, 10), (10, 9, 11), (10, 11, 6), (6, 11, 7), (12, 13, 14), (14, 15, 12), (15, 14, 16), (16, 17, 15), (17, 16, 13), (13, 12, 17), (18, 19, 20), (20, 21, 18), (21, 20, 22), (22, 23, 21), (24, 25, 19), (19, 18, 24), (26, 27, 28), (28, 29, 26), (29, 28, 30), (30, 31, 29), (32, 33, 27), (27, 26, 32), (0, 34, 4), (35, 36, 37), (4, 34, 2), (37, 36, 38), (0, 2, 34), (38, 36, 35), (6, 39, 10), (40, 41, 42), (10, 39, 8), (42, 41, 43), (8, 39, 6), (43, 41, 40)])
_uv = me_nr_db01_05_001.uv_layers.new(name='UVMap')
_uv.uv.foreach_set('vector', [0.0, 1.949, 1.0, 1.949, 0.0, 1.973, 0.0, 1.973, 1.0, 1.949, 1.0, 1.973, 0.0, 1.973, 1.0, 1.973, 0.0, 1.961, 0.0, 1.961, 1.0, 1.973, 1.0, 1.961, 0.0, 1.949, 0.0, 1.961, 1.0, 1.961, 0.0, 1.949, 1.0, 1.961, 1.0, 1.949, 0.0, 1.949, 1.0, 1.949, 0.0, 1.961, 0.0, 1.961, 1.0, 1.949, 1.0, 1.961, 0.0, 1.961, 1.0, 1.961, 0.0, 1.973, 0.0, 1.973, 1.0, 1.961, 1.0, 1.973, 0.0, 1.973, 1.0, 1.973, 0.0, 1.949, 0.0, 1.949, 1.0, 1.973, 1.0, 1.949, 0.0, 1.949, 1.0, 1.949, 1.0, 1.961, 1.0, 1.961, 0.0, 1.961, 0.0, 1.949, 0.0, 1.961, 1.0, 1.961, 1.0, 1.973, 1.0, 1.973, 0.0, 1.973, 0.0, 1.961, 0.0, 1.973, 1.0, 1.973, 1.0, 1.949, 1.0, 1.949, 0.0, 1.949, 0.0, 1.973, 0.0, 1.902, 0.0156, 1.902, 0.0156, 1.906, 0.0156, 1.906, 0.0, 1.906, 0.0, 1.902, 0.0, 1.906, 0.0156, 1.906, 0.0156, 1.902, 0.0156, 1.902, 0.0, 1.902, 0.0, 1.906, 0.0, 1.906, 0.0156, 1.906, 0.0156, 1.902, 0.0156, 1.902, 0.0, 1.902, 0.0, 1.906, 0.0, 1.902, 0.0156, 1.902, 0.0156, 1.906, 0.0156, 1.906, 0.0, 1.906, 0.0, 1.902, 0.0, 1.906, 0.0156, 1.906, 0.0156, 1.902, 0.0156, 1.902, 0.0, 1.902, 0.0, 1.906, 0.0, 1.906, 0.0156, 1.906, 0.0156, 1.902, 0.0156, 1.902, 0.0, 1.902, 0.0, 1.906, 0.0, 1.949, 0.1, 1.961, 0.0, 1.961, 0.0, 1.949, 0.1, 1.961, 0.0, 1.961, 0.0, 1.961, 0.1, 1.961, 0.0, 1.973, 0.0, 1.961, 0.1, 1.961, 0.0, 1.973, 0.0, 1.949, 0.0, 1.973, 0.1, 1.961, 0.0, 1.973, 0.1, 1.961, 0.0, 1.949, 0.0, 1.949, 0.1, 1.961, 0.0, 1.973, 0.0, 1.949, 0.1, 1.961, 0.0, 1.973, 0.0, 1.973, 0.1, 1.961, 0.0, 1.961, 0.0, 1.973, 0.1, 1.961, 0.0, 1.961, 0.0, 1.961, 0.1, 1.961, 0.0, 1.949, 0.0, 1.961, 0.1, 1.961, 0.0, 1.949])
me_nr_db01_05_001.use_remesh_preserve_volume = False
me_nr_db01_05_001.use_remesh_preserve_attributes = False
me_nr_db01_05_001.use_mirror_vertex_groups = False
me_nr_db01_05_001.update()

# ---- objects
ob_camera = bpy.data.objects.new('Camera', cam_camera)
ob_lamp = bpy.data.objects.new('Lamp', light_lamp)
ob_pga_dk_gantry_usw1t6m_r_returnwire = bpy.data.objects.new('pga_dk_gantry_usw1t6m_R_returnwire', me_pga_dk_gantry_usw1t6m_r_returnwire)
ob_pga_dk_gantry_usw1t6m_r_returnwire_insulator = bpy.data.objects.new('pga_dk_gantry_usw1t6m_R_returnwire_insulator', me_pga_dk_gantry_usw1t6m_r_returnwire_insulator)
ob_pga_dk_gantry_usw1t6m_r_returnwire_mount = bpy.data.objects.new('pga_dk_gantry_usw1t6m_R_returnwire_mount', me_pga_dk_gantry_usw1t6m_r_returnwire_mount)
ob_nr_db01_01 = bpy.data.objects.new('nr_db01~01', me_nr_db01_01_001)
ob_nr_db01_02 = bpy.data.objects.new('nr_db01~02', me_nr_db01_02)
ob_nr_db01_03 = bpy.data.objects.new('nr_db01~03', me_nr_db01_03)
ob_nr_db01_04 = bpy.data.objects.new('nr_db01~04', me_nr_db01_04)
ob_nr_db01_01_001 = bpy.data.objects.new('nr_db01~01.001', me_nr_db01_01_002)
ob_nr_db01_05_001 = bpy.data.objects.new('nr_db01~05.001', me_nr_db01_05_001)

# ---- transforms, parenting, visibility, modifiers, constraints
ob_camera.location = (7.481, -6.508, 5.344)
ob_camera.rotation_euler = (1.109, 0.0, 0.8149)
ob_camera.lock_rotations_4d = False
ob_camera.empty_display_type = 'ARROWS'
ob_camera.color = (0.0, 0.0, 0.0, 0.0)
ob_camera.display_type = 'WIRE'
ob_camera.lineart.crease_threshold = 0.0
ob_lamp.location = (4.076, 1.005, 5.904)
ob_lamp.rotation_euler = (0.6503, 0.05522, 1.866)
ob_lamp.lock_rotations_4d = False
ob_lamp.empty_display_type = 'ARROWS'
ob_lamp.color = (0.0, 0.0, 0.0, 0.0)
ob_lamp.lineart.crease_threshold = 0.0
ob_pga_dk_gantry_usw1t6m_r_returnwire.location = (-2.8, 4.482e-07, 7.09)
ob_pga_dk_gantry_usw1t6m_r_returnwire.rotation_euler = (-1.748e-07, 1.571, 0.0)
ob_pga_dk_gantry_usw1t6m_r_returnwire.scale = (1.0, 1.0, 2.0)
_m = ob_pga_dk_gantry_usw1t6m_r_returnwire.modifiers.new('Auto Smooth', 'NODES')
_m.node_group = ng_auto_smooth
_gi = [s.identifier for s in ng_auto_smooth.interface.items_tree if s.item_type == 'SOCKET' and s.in_out == 'INPUT']
_m[_gi[1]] = 0.9198  # Angle
ob_pga_dk_gantry_usw1t6m_r_returnwire_insulator.location = (-2.835, -3.107e-07, 7.47)
ob_pga_dk_gantry_usw1t6m_r_returnwire_insulator.rotation_euler = (-1.748e-07, 1.571, 0.0)
ob_pga_dk_gantry_usw1t6m_r_returnwire_insulator.scale = (1.0, 1.0, 2.0)
_m = ob_pga_dk_gantry_usw1t6m_r_returnwire_insulator.modifiers.new('Auto Smooth', 'NODES')
_m.node_group = ng_auto_smooth
_gi = [s.identifier for s in ng_auto_smooth.interface.items_tree if s.item_type == 'SOCKET' and s.in_out == 'INPUT']
_m[_gi[1]] = 0.9198  # Angle
ob_pga_dk_gantry_usw1t6m_r_returnwire_mount.location = (-2.86, -1.624e-07, 7.47)
ob_pga_dk_gantry_usw1t6m_r_returnwire_mount.rotation_euler = (-1.748e-07, 1.571, 0.0)
ob_pga_dk_gantry_usw1t6m_r_returnwire_mount.scale = (1.0, 1.0, 2.0)
_m = ob_pga_dk_gantry_usw1t6m_r_returnwire_mount.modifiers.new('Auto Smooth', 'NODES')
_m.node_group = ng_auto_smooth
_gi = [s.identifier for s in ng_auto_smooth.interface.items_tree if s.item_type == 'SOCKET' and s.in_out == 'INPUT']
_m[_gi[1]] = 0.9198  # Angle
ob_nr_db01_01.location = (0.0, -5.0, 0.0)
ob_nr_db01_01.rotation_euler = (0.0, 3.142, 0.0)
ob_nr_db01_01.lineart.crease_threshold = 0.0
ob_nr_db01_02.parent = ob_nr_db01_01
ob_nr_db01_02.location = (0.0, 0.0, 0.0)
ob_nr_db01_02.lineart.crease_threshold = 0.0
ob_nr_db01_03.parent = ob_nr_db01_01
ob_nr_db01_03.location = (0.0, 0.0, 0.0)
ob_nr_db01_03.lineart.crease_threshold = 0.0
ob_nr_db01_04.parent = ob_nr_db01_01
ob_nr_db01_04.location = (0.0, 0.0, 0.0)
ob_nr_db01_04.lineart.crease_threshold = 0.0
ob_nr_db01_01_001.location = (0.0, -5.0, 0.0)
ob_nr_db01_01_001.rotation_euler = (0.0, 3.142, 0.0)
ob_nr_db01_01_001.lineart.crease_threshold = 0.0
ob_nr_db01_05_001.parent = ob_nr_db01_01_001
ob_nr_db01_05_001.location = (0.0, -0.1763, 0.0)
ob_nr_db01_05_001.lineart.crease_threshold = 0.0

# ---- collection membership
scene.collection.objects.link(ob_camera)
scene.collection.objects.link(ob_lamp)
col_pga_dk_gantry_usw1t6m_r.objects.link(ob_pga_dk_gantry_usw1t6m_r_returnwire)
col_pga_dk_gantry_usw1t6m_r.objects.link(ob_pga_dk_gantry_usw1t6m_r_returnwire_insulator)
col_pga_dk_gantry_usw1t6m_r.objects.link(ob_pga_dk_gantry_usw1t6m_r_returnwire_mount)
col_reference_track.objects.link(ob_nr_db01_01)
col_reference_track.objects.link(ob_nr_db01_02)
col_reference_track.objects.link(ob_nr_db01_03)
col_reference_track.objects.link(ob_nr_db01_04)
col_reference_track.objects.link(ob_nr_db01_01_001)
col_reference_track.objects.link(ob_nr_db01_05_001)

# ---- scene / render settings (as saved in the file)
scene.camera = ob_camera
scene.frame_start = 1; scene.frame_end = 250; scene.frame_set(0)
scene.render.engine = 'CYCLES'
scene.render.resolution_percentage = 50
scene.render.dither_intensity = 0.0
scene.cycles.use_denoising = False
scene.cycles.samples = 128
scene.cycles.sampling_pattern = 'TABULATED_SOBOL'
scene.cycles.use_adaptive_sampling = False
scene.cycles.use_light_tree = False
scene.cycles.blur_glossy = 0.0
scene.cycles.sample_clamp_indirect = 0.0
scene.cycles.bake_type = 'AO'
scene.eevee.use_gtao = True
scene.view_settings.view_transform = 'Standard'
bpy.context.view_layer.update()
